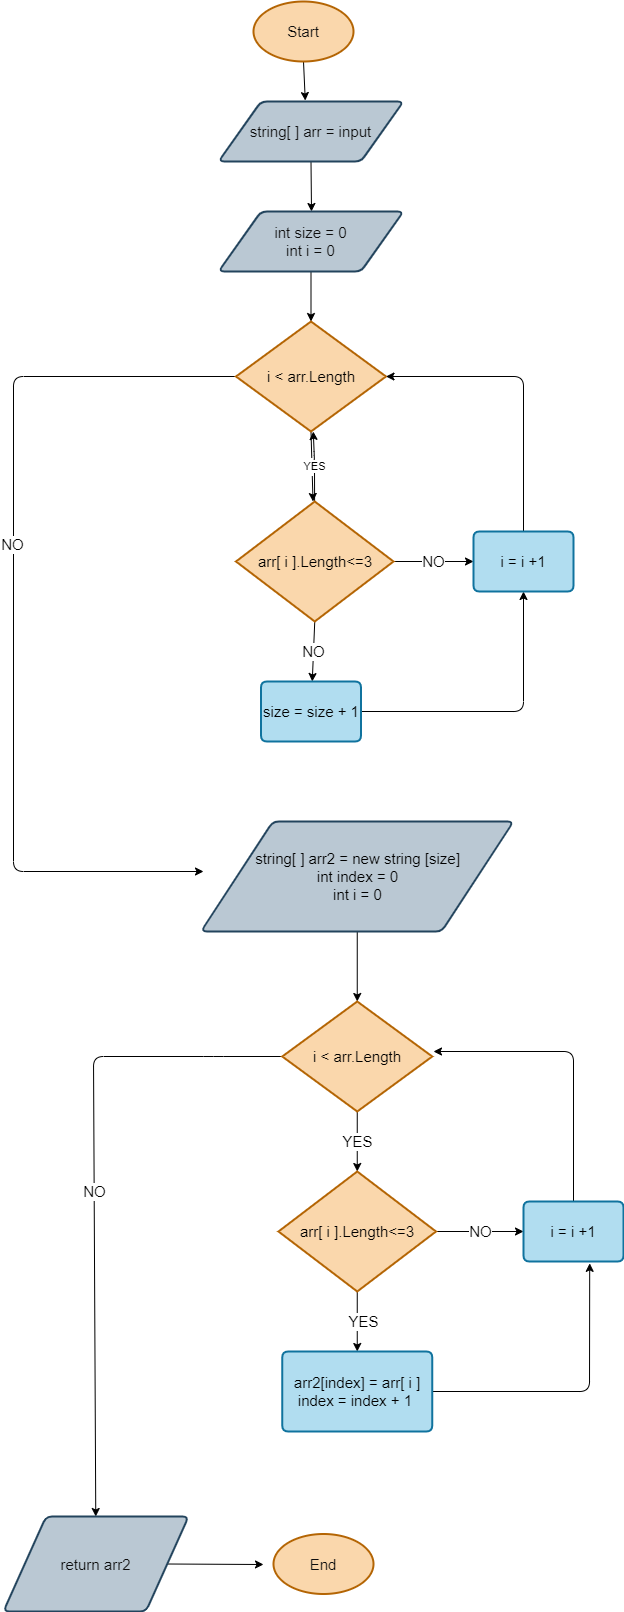

The diagram above was exported from draw.io. Its source (the exported page's mxGraphModel, read from the mxfile embedded in the PNG):
<mxGraphModel dx="935" dy="323" grid="1" gridSize="10" guides="1" tooltips="1" connect="1" arrows="1" fold="1" page="1" pageScale="1" pageWidth="827" pageHeight="1169" math="0" shadow="0">
  <root>
    <mxCell id="0" />
    <mxCell id="1" parent="0" />
    <mxCell id="5" style="edgeStyle=none;html=1;exitX=0.5;exitY=1;exitDx=0;exitDy=0;exitPerimeter=0;entryX=0.469;entryY=-0.016;entryDx=0;entryDy=0;entryPerimeter=0;fontSize=15;fontColor=#0D0D0D;" parent="1" source="2" target="4" edge="1">
      <mxGeometry relative="1" as="geometry" />
    </mxCell>
    <mxCell id="2" value="&lt;font style=&quot;font-size: 15px;&quot; color=&quot;#0d0d0d&quot;&gt;Start&lt;/font&gt;" style="strokeWidth=2;html=1;shape=mxgraph.flowchart.start_1;whiteSpace=wrap;fillColor=#fad7ac;strokeColor=#b46504;" parent="1" vertex="1">
      <mxGeometry x="340" y="40" width="100" height="60" as="geometry" />
    </mxCell>
    <mxCell id="6" style="edgeStyle=none;html=1;exitX=0.5;exitY=1;exitDx=0;exitDy=0;fontSize=15;fontColor=#0D0D0D;" parent="1" source="4" edge="1">
      <mxGeometry relative="1" as="geometry">
        <mxPoint x="398" y="250" as="targetPoint" />
      </mxGeometry>
    </mxCell>
    <mxCell id="4" value="&lt;font color=&quot;#0d0d0d&quot;&gt;string[ ] arr = input&lt;/font&gt;" style="shape=parallelogram;html=1;strokeWidth=2;perimeter=parallelogramPerimeter;whiteSpace=wrap;rounded=1;arcSize=12;size=0.23;fontSize=15;fillColor=#bac8d3;strokeColor=#23445d;" parent="1" vertex="1">
      <mxGeometry x="305" y="140" width="185" height="60" as="geometry" />
    </mxCell>
    <mxCell id="8" style="edgeStyle=none;html=1;fontSize=15;fontColor=#0D0D0D;" parent="1" source="7" edge="1">
      <mxGeometry relative="1" as="geometry">
        <mxPoint x="397.5" y="360" as="targetPoint" />
      </mxGeometry>
    </mxCell>
    <mxCell id="7" value="&lt;font color=&quot;#0d0d0d&quot;&gt;int size = 0&lt;br&gt;int i = 0&lt;br&gt;&lt;/font&gt;" style="shape=parallelogram;html=1;strokeWidth=2;perimeter=parallelogramPerimeter;whiteSpace=wrap;rounded=1;arcSize=12;size=0.23;fontSize=15;fillColor=#bac8d3;strokeColor=#23445d;" parent="1" vertex="1">
      <mxGeometry x="305" y="250" width="185" height="60" as="geometry" />
    </mxCell>
    <mxCell id="12" value="&lt;font color=&quot;#ffffff&quot;&gt;YES&lt;/font&gt;" style="edgeStyle=none;html=1;exitX=0.5;exitY=1;exitDx=0;exitDy=0;exitPerimeter=0;fontSize=15;fontColor=#000000;" parent="1" source="9" target="11" edge="1">
      <mxGeometry relative="1" as="geometry" />
    </mxCell>
    <mxCell id="24" style="edgeStyle=none;html=1;exitX=0;exitY=0.5;exitDx=0;exitDy=0;exitPerimeter=0;fontSize=15;fontColor=#000000;" parent="1" source="9" edge="1">
      <mxGeometry relative="1" as="geometry">
        <mxPoint x="290" y="910" as="targetPoint" />
        <Array as="points">
          <mxPoint x="100" y="415" />
          <mxPoint x="100" y="910" />
        </Array>
      </mxGeometry>
    </mxCell>
    <mxCell id="46" value="&lt;font color=&quot;#000000&quot;&gt;NO&lt;/font&gt;" style="edgeLabel;html=1;align=center;verticalAlign=middle;resizable=0;points=[];fontSize=15;fontColor=#FFFFFF;" parent="24" vertex="1" connectable="0">
      <mxGeometry x="-0.1412" y="-2" relative="1" as="geometry">
        <mxPoint as="offset" />
      </mxGeometry>
    </mxCell>
    <mxCell id="9" value="&lt;font color=&quot;#000000&quot;&gt;i &amp;lt; arr.Length&lt;/font&gt;" style="strokeWidth=2;html=1;shape=mxgraph.flowchart.decision;whiteSpace=wrap;fontSize=15;fillColor=#fad7ac;strokeColor=#b46504;" parent="1" vertex="1">
      <mxGeometry x="322.5" y="360" width="150" height="110" as="geometry" />
    </mxCell>
    <mxCell id="15" value="NO" style="edgeStyle=none;html=1;exitX=0.5;exitY=1;exitDx=0;exitDy=0;exitPerimeter=0;fontSize=15;fontColor=#000000;" parent="1" source="11" target="14" edge="1">
      <mxGeometry x="-0.0009" relative="1" as="geometry">
        <mxPoint as="offset" />
      </mxGeometry>
    </mxCell>
    <mxCell id="17" value="NO" style="edgeStyle=none;html=1;exitX=1;exitY=0.5;exitDx=0;exitDy=0;exitPerimeter=0;entryX=0;entryY=0.5;entryDx=0;entryDy=0;fontSize=15;fontColor=#000000;" parent="1" source="11" target="16" edge="1">
      <mxGeometry relative="1" as="geometry" />
    </mxCell>
    <mxCell id="47" value="&lt;font color=&quot;#000000&quot;&gt;YES&lt;/font&gt;" style="edgeStyle=none;html=1;" edge="1" parent="1" source="11" target="9">
      <mxGeometry relative="1" as="geometry">
        <Array as="points">
          <mxPoint x="401" y="500" />
        </Array>
      </mxGeometry>
    </mxCell>
    <mxCell id="11" value="&lt;font color=&quot;#000000&quot;&gt;arr[ i ].Length&amp;lt;=3&lt;/font&gt;" style="strokeWidth=2;html=1;shape=mxgraph.flowchart.decision;whiteSpace=wrap;fontSize=15;fillColor=#fad7ac;strokeColor=#b46504;" parent="1" vertex="1">
      <mxGeometry x="322.5" y="540" width="157.5" height="120" as="geometry" />
    </mxCell>
    <mxCell id="22" style="edgeStyle=none;html=1;exitX=1;exitY=0.5;exitDx=0;exitDy=0;entryX=0.5;entryY=1;entryDx=0;entryDy=0;fontSize=15;fontColor=#FFFFFF;" parent="1" source="14" target="16" edge="1">
      <mxGeometry relative="1" as="geometry">
        <Array as="points">
          <mxPoint x="610" y="750" />
        </Array>
      </mxGeometry>
    </mxCell>
    <mxCell id="14" value="&lt;font color=&quot;#000000&quot;&gt;size = size + 1&lt;/font&gt;" style="shape=parallelogram;html=1;strokeWidth=2;perimeter=parallelogramPerimeter;whiteSpace=wrap;rounded=1;arcSize=12;size=0;fontSize=15;fillColor=#b1ddf0;strokeColor=#10739e;" parent="1" vertex="1">
      <mxGeometry x="347.5" y="720" width="100" height="60" as="geometry" />
    </mxCell>
    <mxCell id="21" style="edgeStyle=none;html=1;exitX=0.5;exitY=0;exitDx=0;exitDy=0;entryX=1;entryY=0.5;entryDx=0;entryDy=0;entryPerimeter=0;fontSize=15;fontColor=#FFFFFF;" parent="1" source="16" target="9" edge="1">
      <mxGeometry relative="1" as="geometry">
        <Array as="points">
          <mxPoint x="610" y="415" />
        </Array>
      </mxGeometry>
    </mxCell>
    <mxCell id="16" value="&lt;font color=&quot;#000000&quot;&gt;i = i +1&lt;/font&gt;" style="shape=parallelogram;html=1;strokeWidth=2;perimeter=parallelogramPerimeter;whiteSpace=wrap;rounded=1;arcSize=12;size=0;fontSize=15;fillColor=#b1ddf0;strokeColor=#10739e;" parent="1" vertex="1">
      <mxGeometry x="560" y="570" width="100" height="60" as="geometry" />
    </mxCell>
    <mxCell id="29" style="edgeStyle=none;html=1;entryX=0.5;entryY=0;entryDx=0;entryDy=0;entryPerimeter=0;fontSize=15;fontColor=#000000;" parent="1" source="23" target="28" edge="1">
      <mxGeometry relative="1" as="geometry" />
    </mxCell>
    <mxCell id="23" value="&lt;font color=&quot;#000000&quot;&gt;string[ ] arr2 = new string [size]&lt;br&gt;int index = 0&lt;br&gt;int i = 0&lt;br&gt;&lt;/font&gt;" style="shape=parallelogram;html=1;strokeWidth=2;perimeter=parallelogramPerimeter;whiteSpace=wrap;rounded=1;arcSize=12;size=0.23;fontSize=15;fillColor=#bac8d3;strokeColor=#23445d;" parent="1" vertex="1">
      <mxGeometry x="287.5" y="860" width="312.5" height="110" as="geometry" />
    </mxCell>
    <mxCell id="31" value="YES" style="edgeStyle=none;html=1;exitX=0.5;exitY=1;exitDx=0;exitDy=0;exitPerimeter=0;entryX=0.5;entryY=0;entryDx=0;entryDy=0;entryPerimeter=0;fontSize=15;fontColor=#000000;" parent="1" source="28" target="30" edge="1">
      <mxGeometry relative="1" as="geometry" />
    </mxCell>
    <mxCell id="41" value="&lt;font color=&quot;#000000&quot;&gt;NO&lt;/font&gt;" style="edgeStyle=none;html=1;exitX=0;exitY=0.5;exitDx=0;exitDy=0;exitPerimeter=0;fontSize=15;fontColor=#FFFFFF;" parent="1" source="28" target="40" edge="1">
      <mxGeometry relative="1" as="geometry">
        <Array as="points">
          <mxPoint x="300" y="1095" />
          <mxPoint x="180" y="1095" />
        </Array>
      </mxGeometry>
    </mxCell>
    <mxCell id="28" value="&lt;font color=&quot;#000000&quot;&gt;i &amp;lt; arr.Length&lt;/font&gt;" style="strokeWidth=2;html=1;shape=mxgraph.flowchart.decision;whiteSpace=wrap;fontSize=15;fillColor=#fad7ac;strokeColor=#b46504;" parent="1" vertex="1">
      <mxGeometry x="368.75" y="1040" width="150" height="110" as="geometry" />
    </mxCell>
    <mxCell id="33" value="YES" style="edgeStyle=none;html=1;entryX=0.5;entryY=0;entryDx=0;entryDy=0;fontSize=15;fontColor=#000000;" parent="1" source="30" target="32" edge="1">
      <mxGeometry y="6" relative="1" as="geometry">
        <mxPoint as="offset" />
      </mxGeometry>
    </mxCell>
    <mxCell id="37" value="NO" style="edgeStyle=none;html=1;exitX=1;exitY=0.5;exitDx=0;exitDy=0;exitPerimeter=0;fontSize=15;fontColor=#000000;" parent="1" source="30" target="36" edge="1">
      <mxGeometry relative="1" as="geometry" />
    </mxCell>
    <mxCell id="30" value="&lt;font color=&quot;#000000&quot;&gt;arr[ i ].Length&amp;lt;=3&lt;/font&gt;" style="strokeWidth=2;html=1;shape=mxgraph.flowchart.decision;whiteSpace=wrap;fontSize=15;fillColor=#fad7ac;strokeColor=#b46504;" parent="1" vertex="1">
      <mxGeometry x="365" y="1210" width="157.5" height="120" as="geometry" />
    </mxCell>
    <mxCell id="38" style="edgeStyle=none;html=1;entryX=0.662;entryY=1.031;entryDx=0;entryDy=0;entryPerimeter=0;fontSize=15;fontColor=#000000;" parent="1" source="32" target="36" edge="1">
      <mxGeometry relative="1" as="geometry">
        <Array as="points">
          <mxPoint x="676" y="1430" />
        </Array>
      </mxGeometry>
    </mxCell>
    <mxCell id="32" value="&lt;font color=&quot;#000000&quot;&gt;arr2[index] = arr[ i ]&lt;br&gt;index = index + 1&amp;nbsp;&lt;/font&gt;" style="shape=parallelogram;html=1;strokeWidth=2;perimeter=parallelogramPerimeter;whiteSpace=wrap;rounded=1;arcSize=12;size=0;fontSize=15;fillColor=#b1ddf0;strokeColor=#10739e;" parent="1" vertex="1">
      <mxGeometry x="368.75" y="1390" width="150" height="80" as="geometry" />
    </mxCell>
    <mxCell id="39" style="edgeStyle=none;html=1;exitX=0.5;exitY=0;exitDx=0;exitDy=0;fontSize=15;fontColor=#000000;" parent="1" source="36" edge="1">
      <mxGeometry relative="1" as="geometry">
        <mxPoint x="520" y="1090" as="targetPoint" />
        <Array as="points">
          <mxPoint x="660" y="1090" />
        </Array>
      </mxGeometry>
    </mxCell>
    <mxCell id="36" value="&lt;font color=&quot;#000000&quot;&gt;i = i +1&lt;/font&gt;" style="shape=parallelogram;html=1;strokeWidth=2;perimeter=parallelogramPerimeter;whiteSpace=wrap;rounded=1;arcSize=12;size=0;fontSize=15;fillColor=#b1ddf0;strokeColor=#10739e;" parent="1" vertex="1">
      <mxGeometry x="610" y="1240" width="100" height="60" as="geometry" />
    </mxCell>
    <mxCell id="45" style="edgeStyle=none;html=1;exitX=1;exitY=0.5;exitDx=0;exitDy=0;fontSize=15;fontColor=#FFFFFF;" parent="1" source="40" edge="1">
      <mxGeometry relative="1" as="geometry">
        <mxPoint x="350" y="1603" as="targetPoint" />
      </mxGeometry>
    </mxCell>
    <mxCell id="40" value="&lt;font color=&quot;#0d0d0d&quot;&gt;return arr2&lt;br&gt;&lt;/font&gt;" style="shape=parallelogram;html=1;strokeWidth=2;perimeter=parallelogramPerimeter;whiteSpace=wrap;rounded=1;arcSize=12;size=0.23;fontSize=15;fillColor=#bac8d3;strokeColor=#23445d;" parent="1" vertex="1">
      <mxGeometry x="90" y="1555" width="185" height="95" as="geometry" />
    </mxCell>
    <mxCell id="42" value="&lt;font style=&quot;font-size: 15px;&quot; color=&quot;#0d0d0d&quot;&gt;End&lt;/font&gt;" style="strokeWidth=2;html=1;shape=mxgraph.flowchart.start_1;whiteSpace=wrap;fillColor=#fad7ac;strokeColor=#b46504;" parent="1" vertex="1">
      <mxGeometry x="360" y="1572.5" width="100" height="60" as="geometry" />
    </mxCell>
  </root>
</mxGraphModel>